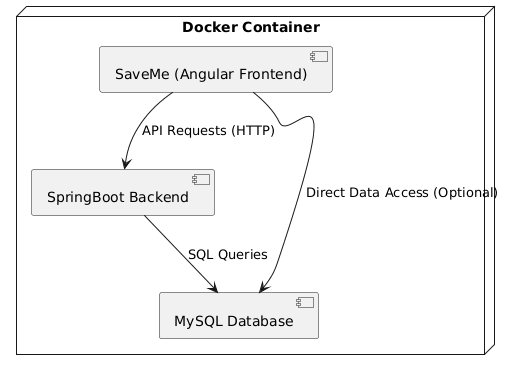

The diagram above was rendered by PlantUML. Its source (embedded in the PNG):
@startuml
node "Docker Container" {
    component "SaveMe (Angular Frontend)"
    component "SpringBoot Backend"
    component "MySQL Database"
}

"SaveMe (Angular Frontend)" --> "SpringBoot Backend" : "API Requests (HTTP)"
"SpringBoot Backend" --> "MySQL Database" : "SQL Queries"
"SaveMe (Angular Frontend)" --> "MySQL Database" : "Direct Data Access (Optional)"
@enduml